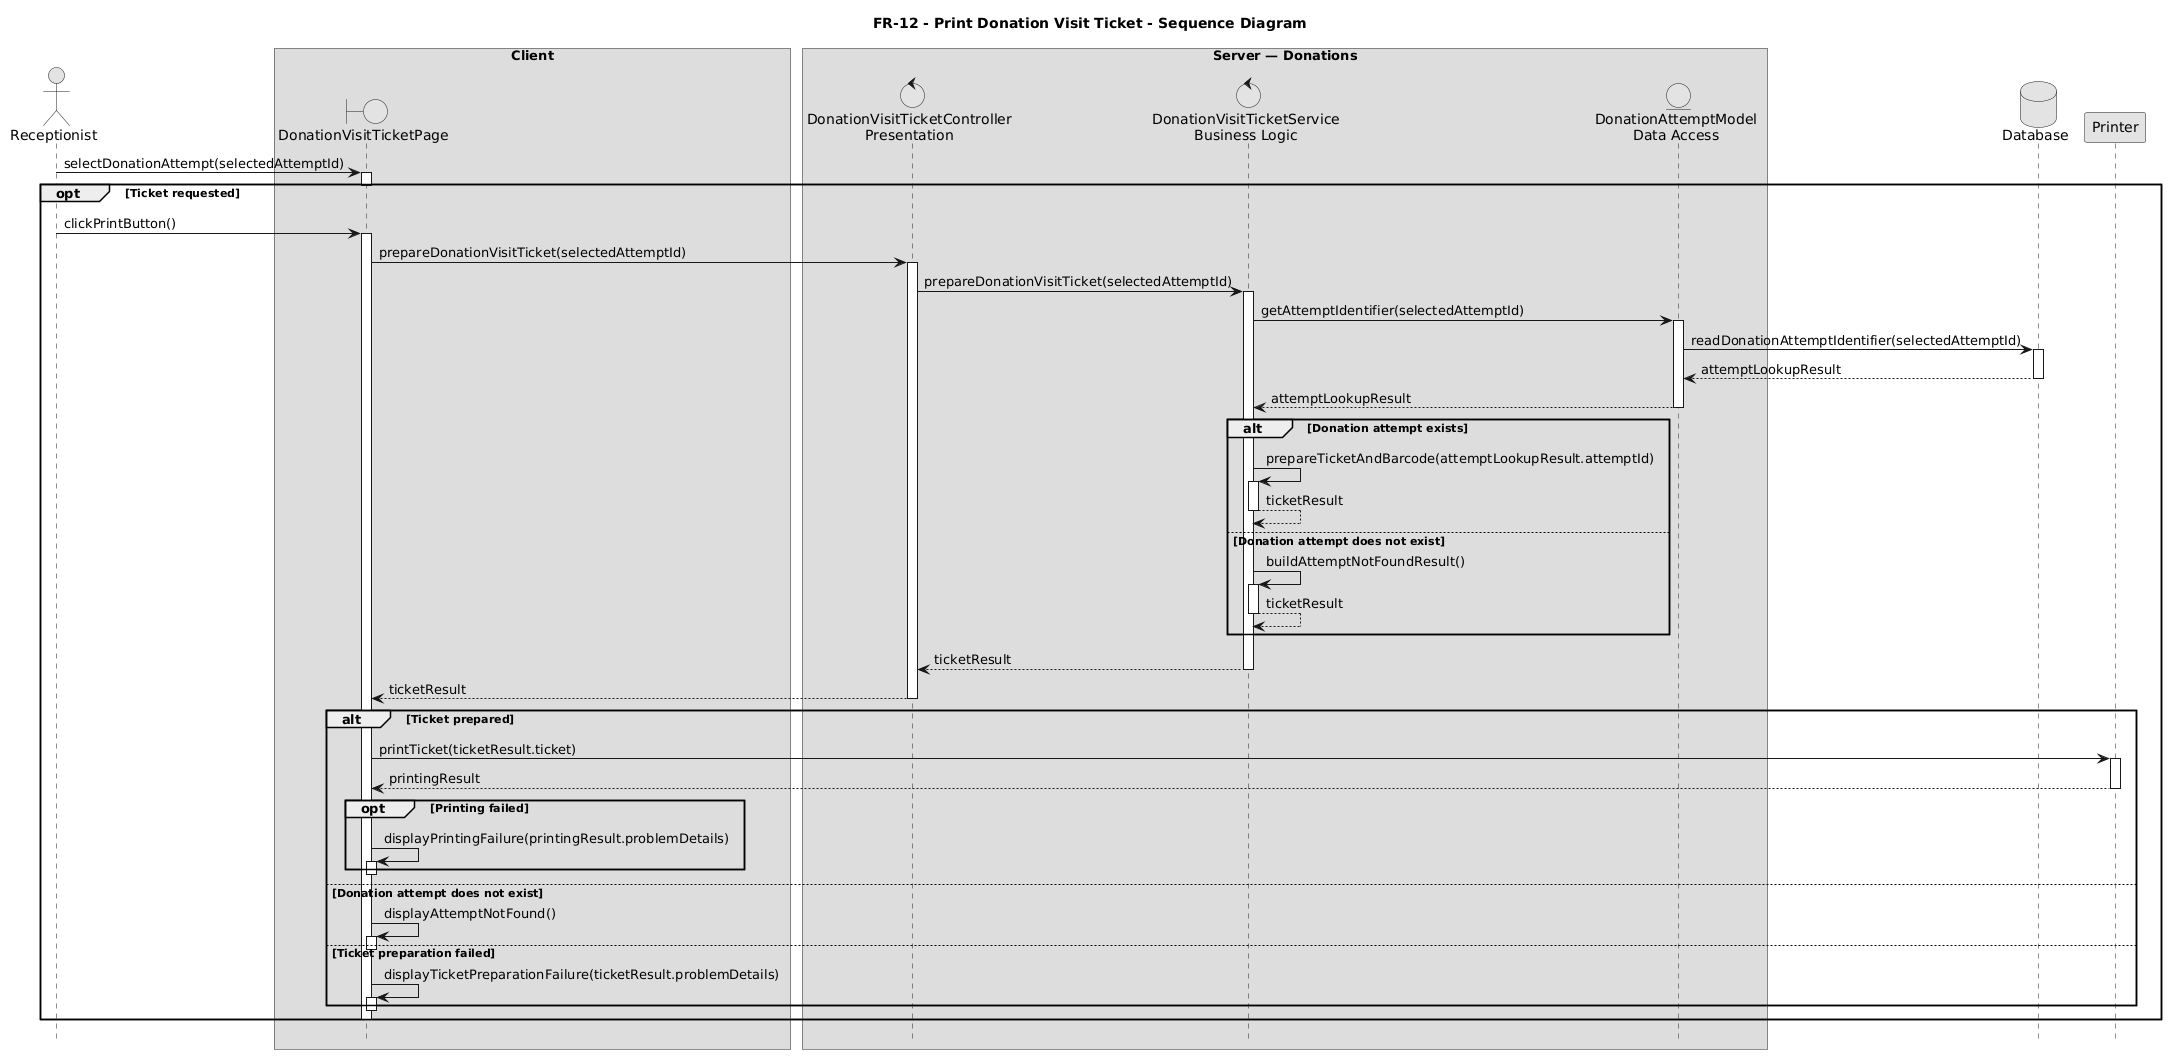

The diagram above was rendered by PlantUML. Its source (embedded in the PNG):
@startuml
title FR-12 - Print Donation Visit Ticket - Sequence Diagram
skinparam monochrome true
skinparam shadowing false
hide footbox

actor Receptionist

box "Client"
  boundary "DonationVisitTicketPage" as Page
end box

box "Server — Donations"
  control "DonationVisitTicketController\nPresentation" as TicketController
  control "DonationVisitTicketService\nBusiness Logic" as TicketService
  entity "DonationAttemptModel\nData Access" as AttemptModel
end box

database Database as DB
participant Printer

Receptionist -> Page : selectDonationAttempt(selectedAttemptId)
activate Page
deactivate Page

opt Ticket requested

  Receptionist -> Page : clickPrintButton()
  activate Page

  Page -> TicketController : prepareDonationVisitTicket(selectedAttemptId)
  activate TicketController

  TicketController -> TicketService : prepareDonationVisitTicket(selectedAttemptId)
  activate TicketService

  TicketService -> AttemptModel : getAttemptIdentifier(selectedAttemptId)
  activate AttemptModel

  AttemptModel -> DB : readDonationAttemptIdentifier(selectedAttemptId)
  activate DB
  DB --> AttemptModel : attemptLookupResult
  deactivate DB

  AttemptModel --> TicketService : attemptLookupResult
  deactivate AttemptModel

  alt Donation attempt exists

    TicketService -> TicketService : prepareTicketAndBarcode(attemptLookupResult.attemptId)
    activate TicketService
    TicketService --> TicketService : ticketResult
    deactivate TicketService

  else Donation attempt does not exist

    TicketService -> TicketService : buildAttemptNotFoundResult()
    activate TicketService
    TicketService --> TicketService : ticketResult
    deactivate TicketService

  end

  TicketService --> TicketController : ticketResult
  deactivate TicketService

  TicketController --> Page : ticketResult
  deactivate TicketController

  alt Ticket prepared

    Page -> Printer : printTicket(ticketResult.ticket)
    activate Printer
    Printer --> Page : printingResult
    deactivate Printer

    opt Printing failed

      Page -> Page : displayPrintingFailure(printingResult.problemDetails)
      activate Page
      deactivate Page

    end

  else Donation attempt does not exist

    Page -> Page : displayAttemptNotFound()
    activate Page
    deactivate Page

  else Ticket preparation failed

    Page -> Page : displayTicketPreparationFailure(ticketResult.problemDetails)
    activate Page
    deactivate Page

  end

  deactivate Page
end
@enduml